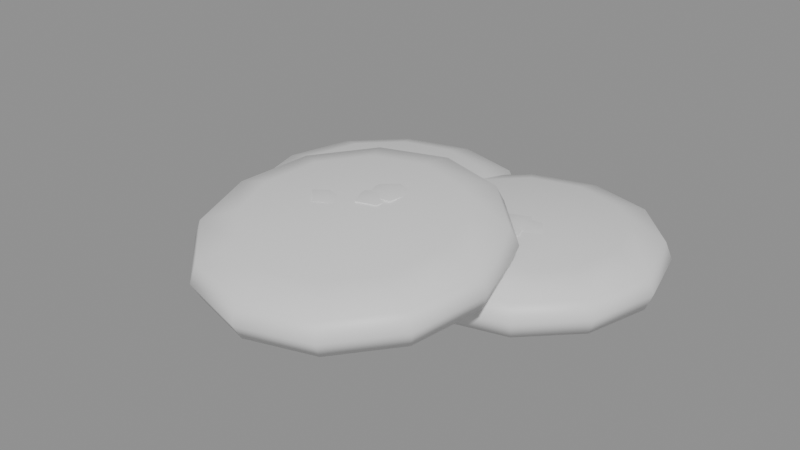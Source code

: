 # Source: SM_D01_wok.blend  (saved by Blender 5.2.44; exported with 4.5.12 LTS)
import bpy
from mathutils import Matrix  # noqa: F401  (used for matrix-valued properties, if any)

bpy.ops.wm.read_factory_settings(use_empty=True)
scene = bpy.context.scene
scene.name = 'Scene'

# ---- collections
col_sm_d01_wok = bpy.data.collections.new('SM_D01_wok'); scene.collection.children.link(col_sm_d01_wok)

# ---- materials (node trees are filled in below, after node groups)
mat_m_bread = bpy.data.materials.new('M_Bread')
mat_m_char = bpy.data.materials.new('M_Char')

# ---- material node trees
mat_m_bread.use_nodes = True; mat_m_bread.node_tree.nodes.clear()
_N = mat_m_bread.node_tree.nodes; _L = mat_m_bread.node_tree.links
n0 = _N.new('ShaderNodeBsdfPrincipled'); n0.name = 'Principled BSDF'; n0.location = (-200, 100)
n0.inputs[10].default_value = 0.005
n1 = _N.new('ShaderNodeOutputMaterial'); n1.name = 'Material Output'; n1.location = (200, 100)
_L.new(n0.outputs[0], n1.inputs[0])
n1.is_active_output = True
mat_m_char.use_nodes = True; mat_m_char.node_tree.nodes.clear()
_N = mat_m_char.node_tree.nodes; _L = mat_m_char.node_tree.links
n0 = _N.new('ShaderNodeBsdfPrincipled'); n0.name = 'Principled BSDF'; n0.location = (-200, 100)
n0.inputs[10].default_value = 0.005
n1 = _N.new('ShaderNodeOutputMaterial'); n1.name = 'Material Output'; n1.location = (200, 100)
_L.new(n0.outputs[0], n1.inputs[0])
n1.is_active_output = True

# ---- meshes
me_sm_d01_wok = bpy.data.meshes.new('SM_D01_wok')
me_sm_d01_wok.from_pydata([(-0.028, 0.025, 0.012), (0.0084, 0.025, 0.012), (0.003523, 0.0432, 0.012), (-0.0098, 0.05652, 0.012), (-0.028, 0.0614, 0.012), (-0.0462, 0.05652, 0.012), (-0.05952, 0.0432, 0.012), (-0.0644, 0.025, 0.012), (-0.05952, 0.0068, 0.012), (-0.0462, -0.006523, 0.012), (-0.028, -0.0114, 0.012), (-0.0098, -0.006523, 0.012), (0.003523, 0.0068, 0.012), (0.0214, 0.025, 0.0156), (0.01478, 0.0497, 0.0156), (-0.0033, 0.06778, 0.0156), (-0.028, 0.0744, 0.0156), (-0.0527, 0.06778, 0.0156), (-0.07078, 0.0497, 0.0156), (-0.0774, 0.025, 0.0156), (-0.07078, 0.0003, 0.0156), (-0.0527, -0.01778, 0.0156), (-0.028, -0.0244, 0.0156), (-0.0033, -0.01778, 0.0156), (0.01478, 0.0003, 0.0156), (0.024, 0.025, 0.0219), (0.01703, 0.051, 0.0219), (-0.002, 0.07003, 0.0219), (-0.028, 0.077, 0.0219), (-0.054, 0.07003, 0.0219), (-0.07303, 0.051, 0.0219), (-0.08, 0.025, 0.0219), (-0.07303, -0.001, 0.0219), (-0.054, -0.02003, 0.0219), (-0.028, -0.027, 0.0219), (-0.002, -0.02003, 0.0219), (0.01703, -0.001, 0.0219), (0.0214, 0.025, 0.0282), (0.01478, 0.0497, 0.0282), (-0.0033, 0.06778, 0.0282), (-0.028, 0.0744, 0.0282), (-0.0527, 0.06778, 0.0282), (-0.07078, 0.0497, 0.0282), (-0.0774, 0.025, 0.0282), (-0.07078, 0.0003, 0.0282), (-0.0527, -0.01778, 0.0282), (-0.028, -0.0244, 0.0282), (-0.0033, -0.01778, 0.0282), (0.01478, 0.0003, 0.0282), (0.0084, 0.025, 0.03216), (0.003523, 0.0432, 0.03216), (-0.0098, 0.05652, 0.03216), (-0.028, 0.0614, 0.03216), (-0.0462, 0.05652, 0.03216), (-0.05952, 0.0432, 0.03216), (-0.0644, 0.025, 0.03216), (-0.05952, 0.0068, 0.03216), (-0.0462, -0.006523, 0.03216), (-0.028, -0.0114, 0.03216), (-0.0098, -0.006523, 0.03216), (0.003523, 0.0068, 0.03216), (-0.028, 0.025, 0.0336), (-0.009909, 0.04536, 0.03344), (-0.01563, 0.05044, 0.0293), (-0.009909, 0.04536, 0.02792), (-0.005629, 0.05373, 0.03206), (-0.005629, 0.05373, 0.0293), (-0.001539, 0.04545, 0.03206), (-0.001539, 0.04545, 0.0293), (-0.009016, 0.03703, 0.03206), (-0.009016, 0.03703, 0.0293), (-0.01773, 0.04012, 0.03206), (-0.01773, 0.04012, 0.0293), (-0.01563, 0.05044, 0.03206), (-0.02858, 0.04307, 0.03396), (-0.03536, 0.04286, 0.03028), (-0.02858, 0.04307, 0.02906), (-0.03093, 0.05107, 0.03273), (-0.03093, 0.05107, 0.03028), (-0.02325, 0.04823, 0.03273), (-0.02325, 0.04823, 0.03028), (-0.02293, 0.03826, 0.03273), (-0.02293, 0.03826, 0.03028), (-0.03042, 0.03494, 0.03273), (-0.03042, 0.03494, 0.03028), (-0.03536, 0.04286, 0.03273), (-0.0429, 0.004053, 0.03293), (-0.03817, 0.000689, 0.02979), (-0.0429, 0.004053, 0.02875), (-0.04544, -0.002608, 0.03189), (-0.04544, -0.002608, 0.02979), (-0.0492, 0.0033, 0.03189), (-0.0492, 0.0033, 0.02979), (-0.04426, 0.01025, 0.03189), (-0.04426, 0.01025, 0.02979), (-0.03744, 0.008634, 0.03189), (-0.03744, 0.008634, 0.02979), (-0.03817, 0.000689, 0.03189), (-0.001496, 0.02977, 0.03314), (-0.002691, 0.03641, 0.0295), (-0.001496, 0.02977, 0.02828), (0.006023, 0.03324, 0.03193), (0.006023, 0.03324, 0.0295), (0.004345, 0.02528, 0.03193), (0.004345, 0.02528, 0.0295), (-0.005405, 0.02353, 0.03193), (-0.005405, 0.02353, 0.0295), (-0.009753, 0.0304, 0.03193), (-0.009753, 0.0304, 0.0295), (-0.002691, 0.03641, 0.03193), (0.03, 0.028, 0.013), (0.065, 0.028, 0.013), (0.06031, 0.0455, 0.013), (0.0475, 0.05831, 0.013), (0.03, 0.063, 0.013), (0.0125, 0.05831, 0.013), (-0.0003109, 0.0455, 0.013), (-0.005, 0.028, 0.013), (-0.0003109, 0.0105, 0.013), (0.0125, -0.002311, 0.013), (0.03, -0.007, 0.013), (0.0475, -0.002311, 0.013), (0.06031, 0.0105, 0.013), (0.0775, 0.028, 0.0166), (0.07114, 0.05175, 0.0166), (0.05375, 0.06914, 0.0166), (0.03, 0.0755, 0.0166), (0.00625, 0.06914, 0.0166), (-0.01114, 0.05175, 0.0166), (-0.0175, 0.028, 0.0166), (-0.01114, 0.00425, 0.0166), (0.00625, -0.01314, 0.0166), (0.03, -0.0195, 0.0166), (0.05375, -0.01314, 0.0166), (0.07114, 0.00425, 0.0166), (0.08, 0.028, 0.0229), (0.0733, 0.053, 0.0229), (0.055, 0.0713, 0.0229), (0.03, 0.078, 0.0229), (0.005, 0.0713, 0.0229), (-0.0133, 0.053, 0.0229), (-0.02, 0.028, 0.0229), (-0.0133, 0.003, 0.0229), (0.005, -0.0153, 0.0229), (0.03, -0.022, 0.0229), (0.055, -0.0153, 0.0229), (0.0733, 0.003, 0.0229), (0.0775, 0.028, 0.0292), (0.07114, 0.05175, 0.0292), (0.05375, 0.06914, 0.0292), (0.03, 0.0755, 0.0292), (0.00625, 0.06914, 0.0292), (-0.01114, 0.05175, 0.0292), (-0.0175, 0.028, 0.0292), (-0.01114, 0.00425, 0.0292), (0.00625, -0.01314, 0.0292), (0.03, -0.0195, 0.0292), (0.05375, -0.01314, 0.0292), (0.07114, 0.00425, 0.0292), (0.065, 0.028, 0.03316), (0.06031, 0.0455, 0.03316), (0.0475, 0.05831, 0.03316), (0.03, 0.063, 0.03316), (0.0125, 0.05831, 0.03316), (-0.0003109, 0.0455, 0.03316), (-0.005, 0.028, 0.03316), (-0.0003109, 0.0105, 0.03316), (0.0125, -0.002311, 0.03316), (0.03, -0.007, 0.03316), (0.0475, -0.002311, 0.03316), (0.06031, 0.0105, 0.03316), (0.03, 0.028, 0.0346), (0.03039, 0.02296, 0.03555), (0.03715, 0.02348, 0.03188), (0.03039, 0.02296, 0.03066), (0.0331, 0.01509, 0.03433), (0.0331, 0.01509, 0.03188), (0.02531, 0.01758, 0.03433), (0.02531, 0.01758, 0.03188), (0.02454, 0.0275, 0.03433), (0.02454, 0.0275, 0.03188), (0.03186, 0.03116, 0.03433), (0.03186, 0.03116, 0.03188), (0.03715, 0.02348, 0.03433), (0.02809, 0.01745, 0.03586), (0.03613, 0.016, 0.03144), (0.02809, 0.01745, 0.02997), (0.02885, 0.007455, 0.03438), (0.02885, 0.007455, 0.03144), (0.02053, 0.01273, 0.03438), (0.02053, 0.01273, 0.03144), (0.02266, 0.02453, 0.03438), (0.02266, 0.02453, 0.03144), (0.0323, 0.02655, 0.03438), (0.0323, 0.02655, 0.03144), (0.03613, 0.016, 0.03438), (0.03469, 0.02465, 0.03511), (0.03795, 0.02922, 0.03208), (0.03469, 0.02465, 0.03106), (0.04113, 0.02219, 0.0341), (0.04113, 0.02219, 0.03208), (0.03542, 0.01856, 0.0341), (0.03542, 0.01856, 0.03208), (0.0287, 0.02335, 0.0341), (0.0287, 0.02335, 0.03208), (0.03027, 0.02994, 0.0341), (0.03027, 0.02994, 0.03208), (0.03795, 0.02922, 0.0341), (0.00248, 0.02067, 0.03379), (0.004178, 0.0143, 0.03022), (0.00248, 0.02067, 0.02903), (-0.004576, 0.01668, 0.0326), (-0.004576, 0.01668, 0.03022), (-0.003579, 0.02458, 0.0326), (-0.003579, 0.02458, 0.03022), (0.005792, 0.02708, 0.0326), (0.005792, 0.02708, 0.03022), (0.01059, 0.02072, 0.0326), (0.01059, 0.02072, 0.03022), (0.004178, 0.0143, 0.0326), (0.004, -0.028, 0.03), (0.0404, -0.028, 0.03), (0.03552, -0.009931, 0.03218), (0.0222, 0.003297, 0.03377), (0.004, 0.008138, 0.03436), (-0.0142, 0.003297, 0.03377), (-0.02752, -0.009931, 0.03218), (-0.0324, -0.028, 0.03), (-0.02752, -0.04607, 0.02782), (-0.0142, -0.0593, 0.02623), (0.004, -0.06414, 0.02564), (0.0222, -0.0593, 0.02623), (0.03552, -0.04607, 0.02782), (0.0534, -0.02843, 0.03357), (0.04678, -0.003909, 0.03653), (0.0287, 0.01404, 0.0387), (0.004, 0.02061, 0.03949), (-0.0207, 0.01404, 0.0387), (-0.03878, -0.003909, 0.03653), (-0.0454, -0.02843, 0.03357), (-0.03878, -0.05295, 0.03062), (-0.0207, -0.0709, 0.02845), (0.004, -0.07748, 0.02766), (0.0287, -0.0709, 0.02845), (0.04678, -0.05295, 0.03062), (0.056, -0.02919, 0.03983), (0.04903, -0.003372, 0.04294), (0.03, 0.01552, 0.04522), (0.004, 0.02244, 0.04605), (-0.022, 0.01552, 0.04522), (-0.04103, -0.003372, 0.04294), (-0.048, -0.02919, 0.03983), (-0.04103, -0.055, 0.03672), (-0.022, -0.07389, 0.03444), (0.004, -0.08081, 0.0336), (0.03, -0.07389, 0.03444), (0.04903, -0.055, 0.03672), (0.0534, -0.02994, 0.04608), (0.04678, -0.005417, 0.04904), (0.0287, 0.01253, 0.0512), (0.004, 0.01911, 0.052), (-0.0207, 0.01253, 0.0512), (-0.03878, -0.005417, 0.04904), (-0.0454, -0.02994, 0.04608), (-0.03878, -0.05446, 0.04313), (-0.0207, -0.07241, 0.04096), (0.004, -0.07898, 0.04017), (0.0287, -0.07241, 0.04096), (0.04678, -0.05446, 0.04313), (0.0404, -0.03041, 0.05002), (0.03552, -0.01234, 0.05219), (0.0222, 0.0008832, 0.05379), (0.004, 0.005725, 0.05437), (-0.0142, 0.0008832, 0.05379), (-0.02752, -0.01234, 0.05219), (-0.0324, -0.03041, 0.05002), (-0.02752, -0.04848, 0.04784), (-0.0142, -0.06171, 0.04624), (0.004, -0.06655, 0.04566), (0.0222, -0.06171, 0.04624), (0.03552, -0.04848, 0.04784), (0.004, -0.03059, 0.05144), (0.00737, -0.01464, 0.05342), (0.00187, -0.01347, 0.05038), (0.00737, -0.01464, 0.04936), (0.007063, -0.007744, 0.0524), (0.007063, -0.007744, 0.05038), (0.01268, -0.01155, 0.0524), (0.01268, -0.01155, 0.05038), (0.01096, -0.01963, 0.0524), (0.01096, -0.01963, 0.05038), (0.004278, -0.02082, 0.0524), (0.004278, -0.02082, 0.05038), (0.00187, -0.01347, 0.0524), (0.006934, -0.01414, 0.05392), (0.0001269, -0.01292, 0.05018), (0.006934, -0.01414, 0.04893), (0.006286, -0.005671, 0.05267), (0.006286, -0.005671, 0.05018), (0.01334, -0.01013, 0.05267), (0.01334, -0.01013, 0.05018), (0.01154, -0.02013, 0.05267), (0.01154, -0.02013, 0.05018), (0.003376, -0.02186, 0.05267), (0.003376, -0.02186, 0.05018), (0.0001269, -0.01292, 0.05267), (0.005188, -0.01932, 0.05332), (-0.0009258, -0.01867, 0.04999), (0.005188, -0.01932, 0.04888), (0.004074, -0.01185, 0.05221), (0.004074, -0.01185, 0.04999), (0.01061, -0.01536, 0.05221), (0.01061, -0.01536, 0.04999), (0.009656, -0.02434, 0.05221), (0.009656, -0.02434, 0.04999), (0.002524, -0.02639, 0.05221), (0.002524, -0.02639, 0.04999), (-0.0009258, -0.01867, 0.05221), (-0.008326, -0.0272, 0.0521), (-0.009733, -0.03262, 0.04907), (-0.008326, -0.0272, 0.04805), (-0.01521, -0.0272, 0.05109), (-0.01521, -0.0272, 0.04907), (-0.01117, -0.02178, 0.05109), (-0.01117, -0.02178, 0.04907), (-0.003204, -0.02385, 0.05109), (-0.003204, -0.02385, 0.04907), (-0.002314, -0.03055, 0.05109), (-0.002314, -0.03055, 0.04907), (-0.009733, -0.03262, 0.05109)], [], [(0, 2, 1), (0, 3, 2), (0, 4, 3), (0, 5, 4), (0, 6, 5), (0, 7, 6), (0, 8, 7), (0, 9, 8), (0, 10, 9), (0, 11, 10), (0, 12, 11), (0, 1, 12), (1, 2, 14, 13), (2, 3, 15, 14), (3, 4, 16, 15), (4, 5, 17, 16), (5, 6, 18, 17), (6, 7, 19, 18), (7, 8, 20, 19), (8, 9, 21, 20), (9, 10, 22, 21), (10, 11, 23, 22), (11, 12, 24, 23), (12, 1, 13, 24), (13, 14, 26, 25), (14, 15, 27, 26), (15, 16, 28, 27), (16, 17, 29, 28), (17, 18, 30, 29), (18, 19, 31, 30), (19, 20, 32, 31), (20, 21, 33, 32), (21, 22, 34, 33), (22, 23, 35, 34), (23, 24, 36, 35), (24, 13, 25, 36), (25, 26, 38, 37), (26, 27, 39, 38), (27, 28, 40, 39), (28, 29, 41, 40), (29, 30, 42, 41), (30, 31, 43, 42), (31, 32, 44, 43), (32, 33, 45, 44), (33, 34, 46, 45), (34, 35, 47, 46), (35, 36, 48, 47), (36, 25, 37, 48), (37, 38, 50, 49), (38, 39, 51, 50), (39, 40, 52, 51), (40, 41, 53, 52), (41, 42, 54, 53), (42, 43, 55, 54), (43, 44, 56, 55), (44, 45, 57, 56), (45, 46, 58, 57), (46, 47, 59, 58), (47, 48, 60, 59), (48, 37, 49, 60), (49, 50, 61), (50, 51, 61), (51, 52, 61), (52, 53, 61), (53, 54, 61), (54, 55, 61), (55, 56, 61), (56, 57, 61), (57, 58, 61), (58, 59, 61), (59, 60, 61), (60, 49, 61), (64, 63, 66), (63, 73, 65, 66), (73, 62, 65), (64, 66, 68), (66, 65, 67, 68), (65, 62, 67), (64, 68, 70), (68, 67, 69, 70), (67, 62, 69), (64, 70, 72), (70, 69, 71, 72), (69, 62, 71), (64, 72, 63), (72, 71, 73, 63), (71, 62, 73), (76, 75, 78), (75, 85, 77, 78), (85, 74, 77), (76, 78, 80), (78, 77, 79, 80), (77, 74, 79), (76, 80, 82), (80, 79, 81, 82), (79, 74, 81), (76, 82, 84), (82, 81, 83, 84), (81, 74, 83), (76, 84, 75), (84, 83, 85, 75), (83, 74, 85), (88, 87, 90), (87, 97, 89, 90), (97, 86, 89), (88, 90, 92), (90, 89, 91, 92), (89, 86, 91), (88, 92, 94), (92, 91, 93, 94), (91, 86, 93), (88, 94, 96), (94, 93, 95, 96), (93, 86, 95), (88, 96, 87), (96, 95, 97, 87), (95, 86, 97), (100, 99, 102), (99, 109, 101, 102), (109, 98, 101), (100, 102, 104), (102, 101, 103, 104), (101, 98, 103), (100, 104, 106), (104, 103, 105, 106), (103, 98, 105), (100, 106, 108), (106, 105, 107, 108), (105, 98, 107), (100, 108, 99), (108, 107, 109, 99), (107, 98, 109), (110, 112, 111), (110, 113, 112), (110, 114, 113), (110, 115, 114), (110, 116, 115), (110, 117, 116), (110, 118, 117), (110, 119, 118), (110, 120, 119), (110, 121, 120), (110, 122, 121), (110, 111, 122), (111, 112, 124, 123), (112, 113, 125, 124), (113, 114, 126, 125), (114, 115, 127, 126), (115, 116, 128, 127), (116, 117, 129, 128), (117, 118, 130, 129), (118, 119, 131, 130), (119, 120, 132, 131), (120, 121, 133, 132), (121, 122, 134, 133), (122, 111, 123, 134), (123, 124, 136, 135), (124, 125, 137, 136), (125, 126, 138, 137), (126, 127, 139, 138), (127, 128, 140, 139), (128, 129, 141, 140), (129, 130, 142, 141), (130, 131, 143, 142), (131, 132, 144, 143), (132, 133, 145, 144), (133, 134, 146, 145), (134, 123, 135, 146), (135, 136, 148, 147), (136, 137, 149, 148), (137, 138, 150, 149), (138, 139, 151, 150), (139, 140, 152, 151), (140, 141, 153, 152), (141, 142, 154, 153), (142, 143, 155, 154), (143, 144, 156, 155), (144, 145, 157, 156), (145, 146, 158, 157), (146, 135, 147, 158), (147, 148, 160, 159), (148, 149, 161, 160), (149, 150, 162, 161), (150, 151, 163, 162), (151, 152, 164, 163), (152, 153, 165, 164), (153, 154, 166, 165), (154, 155, 167, 166), (155, 156, 168, 167), (156, 157, 169, 168), (157, 158, 170, 169), (158, 147, 159, 170), (159, 160, 171), (160, 161, 171), (161, 162, 171), (162, 163, 171), (163, 164, 171), (164, 165, 171), (165, 166, 171), (166, 167, 171), (167, 168, 171), (168, 169, 171), (169, 170, 171), (170, 159, 171), (174, 173, 176), (173, 183, 175, 176), (183, 172, 175), (174, 176, 178), (176, 175, 177, 178), (175, 172, 177), (174, 178, 180), (178, 177, 179, 180), (177, 172, 179), (174, 180, 182), (180, 179, 181, 182), (179, 172, 181), (174, 182, 173), (182, 181, 183, 173), (181, 172, 183), (186, 185, 188), (185, 195, 187, 188), (195, 184, 187), (186, 188, 190), (188, 187, 189, 190), (187, 184, 189), (186, 190, 192), (190, 189, 191, 192), (189, 184, 191), (186, 192, 194), (192, 191, 193, 194), (191, 184, 193), (186, 194, 185), (194, 193, 195, 185), (193, 184, 195), (198, 197, 200), (197, 207, 199, 200), (207, 196, 199), (198, 200, 202), (200, 199, 201, 202), (199, 196, 201), (198, 202, 204), (202, 201, 203, 204), (201, 196, 203), (198, 204, 206), (204, 203, 205, 206), (203, 196, 205), (198, 206, 197), (206, 205, 207, 197), (205, 196, 207), (210, 209, 212), (209, 219, 211, 212), (219, 208, 211), (210, 212, 214), (212, 211, 213, 214), (211, 208, 213), (210, 214, 216), (214, 213, 215, 216), (213, 208, 215), (210, 216, 218), (216, 215, 217, 218), (215, 208, 217), (210, 218, 209), (218, 217, 219, 209), (217, 208, 219), (220, 222, 221), (220, 223, 222), (220, 224, 223), (220, 225, 224), (220, 226, 225), (220, 227, 226), (220, 228, 227), (220, 229, 228), (220, 230, 229), (220, 231, 230), (220, 232, 231), (220, 221, 232), (221, 222, 234, 233), (222, 223, 235, 234), (223, 224, 236, 235), (224, 225, 237, 236), (225, 226, 238, 237), (226, 227, 239, 238), (227, 228, 240, 239), (228, 229, 241, 240), (229, 230, 242, 241), (230, 231, 243, 242), (231, 232, 244, 243), (232, 221, 233, 244), (233, 234, 246, 245), (234, 235, 247, 246), (235, 236, 248, 247), (236, 237, 249, 248), (237, 238, 250, 249), (238, 239, 251, 250), (239, 240, 252, 251), (240, 241, 253, 252), (241, 242, 254, 253), (242, 243, 255, 254), (243, 244, 256, 255), (244, 233, 245, 256), (245, 246, 258, 257), (246, 247, 259, 258), (247, 248, 260, 259), (248, 249, 261, 260), (249, 250, 262, 261), (250, 251, 263, 262), (251, 252, 264, 263), (252, 253, 265, 264), (253, 254, 266, 265), (254, 255, 267, 266), (255, 256, 268, 267), (256, 245, 257, 268), (257, 258, 270, 269), (258, 259, 271, 270), (259, 260, 272, 271), (260, 261, 273, 272), (261, 262, 274, 273), (262, 263, 275, 274), (263, 264, 276, 275), (264, 265, 277, 276), (265, 266, 278, 277), (266, 267, 279, 278), (267, 268, 280, 279), (268, 257, 269, 280), (269, 270, 281), (270, 271, 281), (271, 272, 281), (272, 273, 281), (273, 274, 281), (274, 275, 281), (275, 276, 281), (276, 277, 281), (277, 278, 281), (278, 279, 281), (279, 280, 281), (280, 269, 281), (284, 283, 286), (283, 293, 285, 286), (293, 282, 285), (284, 286, 288), (286, 285, 287, 288), (285, 282, 287), (284, 288, 290), (288, 287, 289, 290), (287, 282, 289), (284, 290, 292), (290, 289, 291, 292), (289, 282, 291), (284, 292, 283), (292, 291, 293, 283), (291, 282, 293), (296, 295, 298), (295, 305, 297, 298), (305, 294, 297), (296, 298, 300), (298, 297, 299, 300), (297, 294, 299), (296, 300, 302), (300, 299, 301, 302), (299, 294, 301), (296, 302, 304), (302, 301, 303, 304), (301, 294, 303), (296, 304, 295), (304, 303, 305, 295), (303, 294, 305), (308, 307, 310), (307, 317, 309, 310), (317, 306, 309), (308, 310, 312), (310, 309, 311, 312), (309, 306, 311), (308, 312, 314), (312, 311, 313, 314), (311, 306, 313), (308, 314, 316), (314, 313, 315, 316), (313, 306, 315), (308, 316, 307), (316, 315, 317, 307), (315, 306, 317), (320, 319, 322), (319, 329, 321, 322), (329, 318, 321), (320, 322, 324), (322, 321, 323, 324), (321, 318, 323), (320, 324, 326), (324, 323, 325, 326), (323, 318, 325), (320, 326, 328), (326, 325, 327, 328), (325, 318, 327), (320, 328, 319), (328, 327, 329, 319), (327, 318, 329)])
me_sm_d01_wok.polygons.foreach_set('use_smooth', [True] * 396)
me_sm_d01_wok.polygons.foreach_set('material_index', [0, 0, 0, 0, 0, 0, 0, 0, 0, 0, 0, 0, 0, 0, 0, 0, 0, 0, 0, 0, 0, 0, 0, 0, 0, 0, 0, 0, 0, 0, 0, 0, 0, 0, 0, 0, 0, 0, 0, 0, 0, 0, 0, 0, 0, 0, 0, 0, 0, 0, 0, 0, 0, 0, 0, 0, 0, 0, 0, 0, 0, 0, 0, 0, 0, 0, 0, 0, 0, 0, 0, 0, 1, 1, 1, 1, 1, 1, 1, 1, 1, 1, 1, 1, 1, 1, 1, 1, 1, 1, 1, 1, 1, 1, 1, 1, 1, 1, 1, 1, 1, 1, 1, 1, 1, 1, 1, 1, 1, 1, 1, 1, 1, 1, 1, 1, 1, 1, 1, 1, 1, 1, 1, 1, 1, 1, 1, 1, 1, 1, 1, 1, 0, 0, 0, 0, 0, 0, 0, 0, 0, 0, 0, 0, 0, 0, 0, 0, 0, 0, 0, 0, 0, 0, 0, 0, 0, 0, 0, 0, 0, 0, 0, 0, 0, 0, 0, 0, 0, 0, 0, 0, 0, 0, 0, 0, 0, 0, 0, 0, 0, 0, 0, 0, 0, 0, 0, 0, 0, 0, 0, 0, 0, 0, 0, 0, 0, 0, 0, 0, 0, 0, 0, 0, 1, 1, 1, 1, 1, 1, 1, 1, 1, 1, 1, 1, 1, 1, 1, 1, 1, 1, 1, 1, 1, 1, 1, 1, 1, 1, 1, 1, 1, 1, 1, 1, 1, 1, 1, 1, 1, 1, 1, 1, 1, 1, 1, 1, 1, 1, 1, 1, 1, 1, 1, 1, 1, 1, 1, 1, 1, 1, 1, 1, 0, 0, 0, 0, 0, 0, 0, 0, 0, 0, 0, 0, 0, 0, 0, 0, 0, 0, 0, 0, 0, 0, 0, 0, 0, 0, 0, 0, 0, 0, 0, 0, 0, 0, 0, 0, 0, 0, 0, 0, 0, 0, 0, 0, 0, 0, 0, 0, 0, 0, 0, 0, 0, 0, 0, 0, 0, 0, 0, 0, 0, 0, 0, 0, 0, 0, 0, 0, 0, 0, 0, 0, 1, 1, 1, 1, 1, 1, 1, 1, 1, 1, 1, 1, 1, 1, 1, 1, 1, 1, 1, 1, 1, 1, 1, 1, 1, 1, 1, 1, 1, 1, 1, 1, 1, 1, 1, 1, 1, 1, 1, 1, 1, 1, 1, 1, 1, 1, 1, 1, 1, 1, 1, 1, 1, 1, 1, 1, 1, 1, 1, 1])
_k = set([(63, 66), (63, 72), (65, 66), (65, 67), (65, 73), (66, 68), (67, 69), (68, 70), (69, 71), (70, 72), (71, 72), (71, 73), (75, 78), (75, 84), (77, 78), (77, 79), (77, 85), (78, 80), (79, 81), (80, 82), (81, 83), (82, 84), (83, 84), (83, 85), (87, 90), (87, 96), (89, 90), (89, 91), (89, 97), (90, 92), (91, 93), (92, 94), (93, 95), (94, 96), (95, 96), (95, 97), (99, 102), (99, 108), (101, 102), (101, 103), (101, 109), (102, 104), (103, 105), (104, 106), (105, 107), (106, 108), (107, 108), (107, 109), (173, 176), (173, 182), (175, 176), (175, 177), (175, 183), (176, 178), (177, 179), (178, 180), (179, 181), (180, 182), (181, 182), (181, 183), (185, 188), (185, 194), (187, 188), (187, 189), (187, 195), (188, 190), (189, 191), (190, 192), (191, 193), (192, 194), (193, 194), (193, 195), (197, 200), (197, 206), (199, 200), (199, 201), (199, 207), (200, 202), (201, 203), (202, 204), (203, 205), (204, 206), (205, 206), (205, 207), (209, 212), (209, 218), (211, 212), (211, 213), (211, 219), (212, 214), (213, 215), (214, 216), (215, 217), (216, 218), (217, 218), (217, 219), (283, 286), (283, 292), (285, 286), (285, 287), (285, 293), (286, 288), (287, 289), (288, 290), (289, 291), (290, 292), (291, 292), (291, 293), (295, 298), (295, 304), (297, 298), (297, 299), (297, 305), (298, 300), (299, 301), (300, 302), (301, 303), (302, 304), (303, 304), (303, 305), (307, 310), (307, 316), (309, 310), (309, 311), (309, 317), (310, 312), (311, 313), (312, 314), (313, 315), (314, 316), (315, 316), (315, 317), (319, 322), (319, 328), (321, 322), (321, 323), (321, 329), (322, 324), (323, 325), (324, 326), (325, 327), (326, 328), (327, 328), (327, 329)])
me_sm_d01_wok.attributes.new('sharp_edge', 'BOOLEAN', 'EDGE').data.foreach_set('value', [ (min(e.vertices), max(e.vertices)) in _k for e in me_sm_d01_wok.edges])
me_sm_d01_wok.materials.append(mat_m_bread)
me_sm_d01_wok.materials.append(mat_m_char)
me_sm_d01_wok.update()

# ---- objects
ob_sm_d01_wok = bpy.data.objects.new('SM_D01_wok', me_sm_d01_wok)

# ---- transforms, parenting, visibility, modifiers, constraints
ob_sm_d01_wok.location = (0.0, 0.0, 0.0)
_m = ob_sm_d01_wok.modifiers.new('WeightedNormal', 'WEIGHTED_NORMAL')
_m.keep_sharp = True

# ---- collection membership
col_sm_d01_wok.objects.link(ob_sm_d01_wok)

# ---- scene / render settings (as saved in the file)
scene.frame_start = 1; scene.frame_end = 250; scene.frame_set(1)
scene.render.engine = 'BLENDER_EEVEE_NEXT'
scene.render.bake_bias = 0.0
scene.render.bake_samples = 0
scene.render.compositor_device = 'GPU'
scene.eevee.use_volume_custom_range = False
scene.eevee.fast_gi_thickness_near = 0.1
scene.eevee.fast_gi_thickness_far = 0.0
scene.eevee.ray_tracing_options.screen_trace_thickness = 0.1
bpy.context.view_layer.update()

# ---- added for rendering (the .blend has no active camera and no usable light): camera, sun + grey world if the file has none
cam_auto = bpy.data.cameras.new('AutoCamera')
cam_auto.lens = 50.0
cam_auto.sensor_width = 36.0
cam_auto.clip_end = 1000.0
ob_auto_camera = bpy.data.objects.new('AutoCamera', cam_auto)
scene.collection.objects.link(ob_auto_camera)
ob_auto_camera.location = (0.212231, -0.256082, 0.202971)
ob_auto_camera.rotation_euler = (1.09748, -7.21219e-08, 0.694738)
scene.camera = ob_auto_camera
light_auto_sun = bpy.data.lights.new('AutoSun', 'SUN')
light_auto_sun.energy = 3.0
light_auto_sun.angle = 0.0523599
ob_auto_sun = bpy.data.objects.new('AutoSun', light_auto_sun)
scene.collection.objects.link(ob_auto_sun)
ob_auto_sun.rotation_euler = (0.872665, 0.174533, 0.523599)
if scene.world is None:
    world_auto = bpy.data.worlds.new('AutoWorld')
    world_auto.color = (0.3, 0.3, 0.3)
    scene.world = world_auto
bpy.context.view_layer.update()
